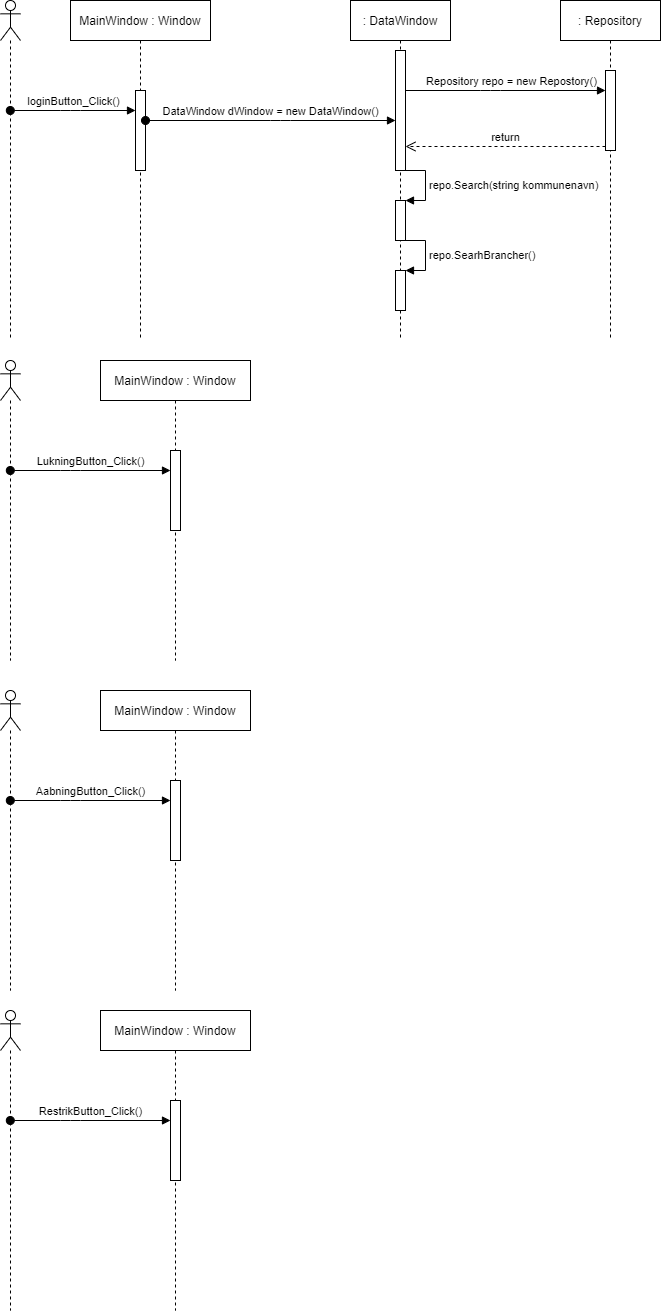

The diagram above was exported from draw.io. Its source (the exported page's mxGraphModel, read from the mxfile embedded in the PNG):
<mxGraphModel dx="981" dy="492" grid="1" gridSize="10" guides="1" tooltips="1" connect="1" arrows="1" fold="1" page="1" pageScale="1" pageWidth="827" pageHeight="1169" math="0" shadow="0">
  <root>
    <mxCell id="0" />
    <mxCell id="1" parent="0" />
    <mxCell id="SFKfm7ftjUFEMwvTCo9W-1" value="" style="shape=umlLifeline;participant=umlActor;perimeter=lifelinePerimeter;whiteSpace=wrap;html=1;container=1;collapsible=0;recursiveResize=0;verticalAlign=top;spacingTop=36;outlineConnect=0;" vertex="1" parent="1">
      <mxGeometry x="140" y="150" width="20" height="340" as="geometry" />
    </mxCell>
    <mxCell id="SFKfm7ftjUFEMwvTCo9W-2" value="MainWindow : Window" style="shape=umlLifeline;perimeter=lifelinePerimeter;whiteSpace=wrap;html=1;container=1;collapsible=0;recursiveResize=0;outlineConnect=0;" vertex="1" parent="1">
      <mxGeometry x="210" y="150" width="140" height="340" as="geometry" />
    </mxCell>
    <mxCell id="SFKfm7ftjUFEMwvTCo9W-25" value="" style="html=1;points=[];perimeter=orthogonalPerimeter;" vertex="1" parent="SFKfm7ftjUFEMwvTCo9W-2">
      <mxGeometry x="65" y="90" width="10" height="80" as="geometry" />
    </mxCell>
    <mxCell id="SFKfm7ftjUFEMwvTCo9W-3" value=": Repository" style="shape=umlLifeline;perimeter=lifelinePerimeter;whiteSpace=wrap;html=1;container=1;collapsible=0;recursiveResize=0;outlineConnect=0;" vertex="1" parent="1">
      <mxGeometry x="700" y="150" width="100" height="340" as="geometry" />
    </mxCell>
    <mxCell id="SFKfm7ftjUFEMwvTCo9W-40" value="" style="html=1;points=[];perimeter=orthogonalPerimeter;" vertex="1" parent="SFKfm7ftjUFEMwvTCo9W-3">
      <mxGeometry x="45" y="70" width="10" height="80" as="geometry" />
    </mxCell>
    <mxCell id="SFKfm7ftjUFEMwvTCo9W-9" value="loginButton_Click()" style="html=1;verticalAlign=bottom;startArrow=oval;endArrow=block;startSize=8;" edge="1" target="SFKfm7ftjUFEMwvTCo9W-25" parent="1" source="SFKfm7ftjUFEMwvTCo9W-1">
      <mxGeometry relative="1" as="geometry">
        <mxPoint x="240" y="250" as="sourcePoint" />
        <mxPoint x="250" y="250" as="targetPoint" />
        <Array as="points">
          <mxPoint x="210" y="260" />
        </Array>
      </mxGeometry>
    </mxCell>
    <mxCell id="SFKfm7ftjUFEMwvTCo9W-20" value="" style="shape=umlLifeline;participant=umlActor;perimeter=lifelinePerimeter;whiteSpace=wrap;html=1;container=1;collapsible=0;recursiveResize=0;verticalAlign=top;spacingTop=36;outlineConnect=0;" vertex="1" parent="1">
      <mxGeometry x="140" y="510" width="20" height="300" as="geometry" />
    </mxCell>
    <mxCell id="SFKfm7ftjUFEMwvTCo9W-21" value="MainWindow : Window" style="shape=umlLifeline;perimeter=lifelinePerimeter;whiteSpace=wrap;html=1;container=1;collapsible=0;recursiveResize=0;outlineConnect=0;" vertex="1" parent="1">
      <mxGeometry x="240" y="510" width="150" height="300" as="geometry" />
    </mxCell>
    <mxCell id="SFKfm7ftjUFEMwvTCo9W-23" value="" style="html=1;points=[];perimeter=orthogonalPerimeter;" vertex="1" parent="SFKfm7ftjUFEMwvTCo9W-21">
      <mxGeometry x="70" y="90" width="10" height="80" as="geometry" />
    </mxCell>
    <mxCell id="SFKfm7ftjUFEMwvTCo9W-24" value="LukningButton_Click()" style="html=1;verticalAlign=bottom;startArrow=oval;endArrow=block;startSize=8;" edge="1" target="SFKfm7ftjUFEMwvTCo9W-23" parent="1">
      <mxGeometry relative="1" as="geometry">
        <mxPoint x="149.81034482758628" y="620" as="sourcePoint" />
        <Array as="points">
          <mxPoint x="210" y="620" />
        </Array>
      </mxGeometry>
    </mxCell>
    <mxCell id="SFKfm7ftjUFEMwvTCo9W-26" value=": DataWindow" style="shape=umlLifeline;perimeter=lifelinePerimeter;whiteSpace=wrap;html=1;container=1;collapsible=0;recursiveResize=0;outlineConnect=0;" vertex="1" parent="1">
      <mxGeometry x="490" y="150" width="100" height="340" as="geometry" />
    </mxCell>
    <mxCell id="SFKfm7ftjUFEMwvTCo9W-43" value="" style="html=1;points=[];perimeter=orthogonalPerimeter;" vertex="1" parent="SFKfm7ftjUFEMwvTCo9W-26">
      <mxGeometry x="45" y="50" width="10" height="120" as="geometry" />
    </mxCell>
    <mxCell id="SFKfm7ftjUFEMwvTCo9W-44" value="" style="html=1;points=[];perimeter=orthogonalPerimeter;" vertex="1" parent="SFKfm7ftjUFEMwvTCo9W-26">
      <mxGeometry x="45" y="200" width="10" height="40" as="geometry" />
    </mxCell>
    <mxCell id="SFKfm7ftjUFEMwvTCo9W-45" value="repo.Search(string kommunenavn)" style="edgeStyle=orthogonalEdgeStyle;html=1;align=left;spacingLeft=2;endArrow=block;rounded=0;entryX=1;entryY=0;" edge="1" target="SFKfm7ftjUFEMwvTCo9W-44" parent="SFKfm7ftjUFEMwvTCo9W-26" source="SFKfm7ftjUFEMwvTCo9W-43">
      <mxGeometry relative="1" as="geometry">
        <mxPoint x="50" y="180" as="sourcePoint" />
        <Array as="points">
          <mxPoint x="75" y="170" />
          <mxPoint x="75" y="200" />
        </Array>
      </mxGeometry>
    </mxCell>
    <mxCell id="SFKfm7ftjUFEMwvTCo9W-46" value="" style="html=1;points=[];perimeter=orthogonalPerimeter;" vertex="1" parent="SFKfm7ftjUFEMwvTCo9W-26">
      <mxGeometry x="45" y="270" width="10" height="40" as="geometry" />
    </mxCell>
    <mxCell id="SFKfm7ftjUFEMwvTCo9W-47" value="repo.SearhBrancher()" style="edgeStyle=orthogonalEdgeStyle;html=1;align=left;spacingLeft=2;endArrow=block;rounded=0;entryX=1;entryY=0;" edge="1" target="SFKfm7ftjUFEMwvTCo9W-46" parent="SFKfm7ftjUFEMwvTCo9W-26" source="SFKfm7ftjUFEMwvTCo9W-44">
      <mxGeometry relative="1" as="geometry">
        <mxPoint x="50" y="250" as="sourcePoint" />
        <Array as="points">
          <mxPoint x="75" y="240" />
          <mxPoint x="75" y="270" />
        </Array>
      </mxGeometry>
    </mxCell>
    <mxCell id="SFKfm7ftjUFEMwvTCo9W-28" value="DataWindow dWindow = new DataWindow()" style="html=1;verticalAlign=bottom;startArrow=oval;startFill=1;endArrow=block;startSize=8;" edge="1" parent="1" source="SFKfm7ftjUFEMwvTCo9W-25">
      <mxGeometry width="60" relative="1" as="geometry">
        <mxPoint x="320" y="250" as="sourcePoint" />
        <mxPoint x="535" y="270" as="targetPoint" />
        <Array as="points">
          <mxPoint x="420" y="270" />
        </Array>
        <mxPoint as="offset" />
      </mxGeometry>
    </mxCell>
    <mxCell id="SFKfm7ftjUFEMwvTCo9W-41" value="Repository repo = new Repostory()" style="html=1;verticalAlign=bottom;endArrow=block;" edge="1" target="SFKfm7ftjUFEMwvTCo9W-40" parent="1" source="SFKfm7ftjUFEMwvTCo9W-43">
      <mxGeometry x="0.0556" relative="1" as="geometry">
        <mxPoint x="655" y="220" as="sourcePoint" />
        <Array as="points">
          <mxPoint x="630" y="240" />
        </Array>
        <mxPoint as="offset" />
      </mxGeometry>
    </mxCell>
    <mxCell id="SFKfm7ftjUFEMwvTCo9W-42" value="return" style="html=1;verticalAlign=bottom;endArrow=open;dashed=1;endSize=8;exitX=0;exitY=0.95;" edge="1" source="SFKfm7ftjUFEMwvTCo9W-40" parent="1" target="SFKfm7ftjUFEMwvTCo9W-43">
      <mxGeometry relative="1" as="geometry">
        <mxPoint x="655" y="296" as="targetPoint" />
      </mxGeometry>
    </mxCell>
    <mxCell id="SFKfm7ftjUFEMwvTCo9W-48" value="" style="shape=umlLifeline;participant=umlActor;perimeter=lifelinePerimeter;whiteSpace=wrap;html=1;container=1;collapsible=0;recursiveResize=0;verticalAlign=top;spacingTop=36;outlineConnect=0;" vertex="1" parent="1">
      <mxGeometry x="140" y="840" width="20" height="300" as="geometry" />
    </mxCell>
    <mxCell id="SFKfm7ftjUFEMwvTCo9W-49" value="MainWindow : Window" style="shape=umlLifeline;perimeter=lifelinePerimeter;whiteSpace=wrap;html=1;container=1;collapsible=0;recursiveResize=0;outlineConnect=0;" vertex="1" parent="1">
      <mxGeometry x="240" y="840" width="150" height="300" as="geometry" />
    </mxCell>
    <mxCell id="SFKfm7ftjUFEMwvTCo9W-50" value="" style="html=1;points=[];perimeter=orthogonalPerimeter;" vertex="1" parent="SFKfm7ftjUFEMwvTCo9W-49">
      <mxGeometry x="70" y="90" width="10" height="80" as="geometry" />
    </mxCell>
    <mxCell id="SFKfm7ftjUFEMwvTCo9W-51" value="AabningButton_Click()" style="html=1;verticalAlign=bottom;startArrow=oval;endArrow=block;startSize=8;" edge="1" parent="1" target="SFKfm7ftjUFEMwvTCo9W-50">
      <mxGeometry relative="1" as="geometry">
        <mxPoint x="149.81034482758628" y="950" as="sourcePoint" />
        <Array as="points">
          <mxPoint x="210" y="950" />
        </Array>
      </mxGeometry>
    </mxCell>
    <mxCell id="SFKfm7ftjUFEMwvTCo9W-52" value="" style="shape=umlLifeline;participant=umlActor;perimeter=lifelinePerimeter;whiteSpace=wrap;html=1;container=1;collapsible=0;recursiveResize=0;verticalAlign=top;spacingTop=36;outlineConnect=0;" vertex="1" parent="1">
      <mxGeometry x="140" y="1160" width="20" height="300" as="geometry" />
    </mxCell>
    <mxCell id="SFKfm7ftjUFEMwvTCo9W-53" value="MainWindow : Window" style="shape=umlLifeline;perimeter=lifelinePerimeter;whiteSpace=wrap;html=1;container=1;collapsible=0;recursiveResize=0;outlineConnect=0;" vertex="1" parent="1">
      <mxGeometry x="240" y="1160" width="150" height="300" as="geometry" />
    </mxCell>
    <mxCell id="SFKfm7ftjUFEMwvTCo9W-54" value="" style="html=1;points=[];perimeter=orthogonalPerimeter;" vertex="1" parent="SFKfm7ftjUFEMwvTCo9W-53">
      <mxGeometry x="70" y="90" width="10" height="80" as="geometry" />
    </mxCell>
    <mxCell id="SFKfm7ftjUFEMwvTCo9W-55" value="RestrikButton_Click()" style="html=1;verticalAlign=bottom;startArrow=oval;endArrow=block;startSize=8;" edge="1" parent="1" target="SFKfm7ftjUFEMwvTCo9W-54">
      <mxGeometry relative="1" as="geometry">
        <mxPoint x="149.81034482758628" y="1270" as="sourcePoint" />
        <Array as="points">
          <mxPoint x="210" y="1270" />
        </Array>
      </mxGeometry>
    </mxCell>
  </root>
</mxGraphModel>